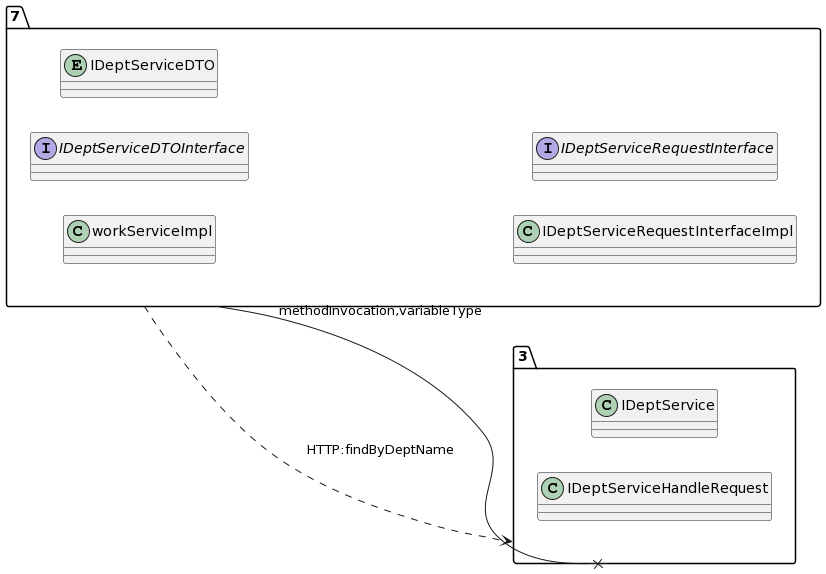

The diagram above was rendered by PlantUML. Its source (embedded in the PNG):
@startuml
allow_mixing
left to right direction
package "7"{
class workServiceImpl
interface IDeptServiceDTOInterface
entity IDeptServiceDTO
class IDeptServiceRequestInterfaceImpl
interface IDeptServiceRequestInterface

}
package "3"{
class IDeptService
class IDeptServiceHandleRequest

}
"7" --x "3":methodInvocation,variableType
"7" ..> "3":HTTP:findByDeptName
@enduml